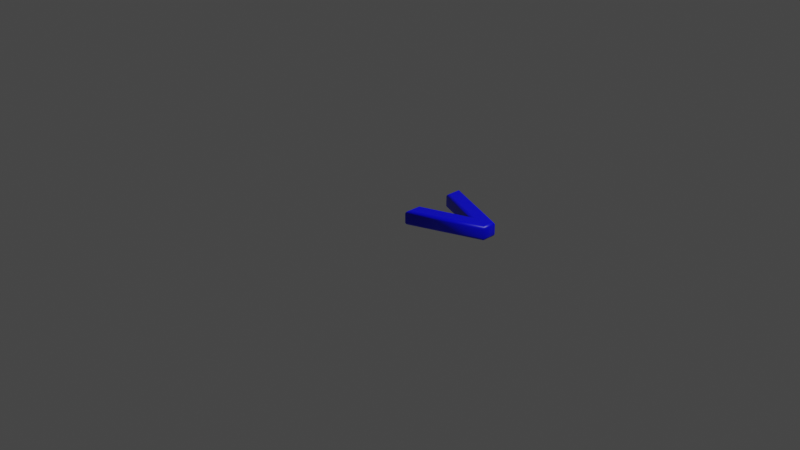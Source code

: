 # Source: 62.blend  (saved by Blender 2.83.19; exported with 4.5.12 LTS)
import bpy
from mathutils import Matrix  # noqa: F401  (used for matrix-valued properties, if any)

bpy.ops.wm.read_factory_settings(use_empty=True)
scene = bpy.context.scene
scene.name = 'Scene'

# ---- collections
col_collection = bpy.data.collections.new('Collection'); scene.collection.children.link(col_collection)

# ---- materials (node trees are filled in below, after node groups)
mat_material = bpy.data.materials.new('Material')
mat_material.alpha_threshold = 0.0
mat_material.use_transparent_shadow = False
mat_material.line_color = (0.0, 0.0, 0.0, 1.0)

# ---- material node trees
mat_material.use_nodes = True; mat_material.node_tree.nodes.clear()
_N = mat_material.node_tree.nodes; _L = mat_material.node_tree.links
n0 = _N.new('ShaderNodeOutputMaterial'); n0.name = 'Material Output'; n0.location = (300, 300)
n1 = _N.new('ShaderNodeBsdfPrincipled'); n1.name = 'Principled BSDF'; n1.location = (10, 300)
n1.distribution = 'GGX'
n1.subsurface_method = 'BURLEY'
n1.inputs[0].default_value = (0.0, 0.0, 1.0, 1.0)
n1.inputs[2].default_value = 0.4
n1.inputs[3].default_value = 1.45
n1.inputs[27].default_value = (0.0, 0.0, 0.0, 1.0)
n1.inputs[28].default_value = 1.0
_L.new(n1.outputs[0], n0.inputs[0])
n0.is_active_output = True

# ---- world
world_world = bpy.data.worlds.new('World'); scene.world = world_world
world_world.use_nodes = True; world_world.node_tree.nodes.clear()
_N = world_world.node_tree.nodes; _L = world_world.node_tree.links
n0 = _N.new('ShaderNodeOutputWorld'); n0.name = 'World Output'; n0.location = (300, 300)
n1 = _N.new('ShaderNodeBackground'); n1.name = 'Background'; n1.location = (10, 300)
n1.inputs[0].default_value = (0.05088, 0.05088, 0.05088, 1.0)
_L.new(n1.outputs[0], n0.inputs[0])
n0.is_active_output = True
world_world.color = (0.05088, 0.05088, 0.05088)
world_world.use_sun_shadow = False
world_world.sun_shadow_jitter_overblur = 0.0

# ---- cameras
cam_camera = bpy.data.cameras.new('Camera')
cam_camera.clip_end = 100.0
cam_camera.ortho_scale = 7.314

# ---- lights
light_light = bpy.data.lights.new('Light', 'POINT')
light_light.transmission_factor = 0.0
light_light.energy = 1000.0
light_light.shadow_soft_size = 0.1
light_light.shadow_maximum_resolution = 0.006
light_light.use_absolute_resolution = True

# ---- meshes
me_62 = bpy.data.meshes.new('62')
me_62.from_pydata([(0.653, 0.4462, 0.08), (0.06126, 0.669, 0.08), (0.06126, 0.7957, 0.08), (0.7971, 0.5047, 0.08), (0.7971, 0.3891, 0.08), (0.06126, 0.09816, 0.08), (0.06126, 0.2255, 0.08), (0.653, 0.4462, -0.08), (0.06126, 0.669, -0.08), (0.06126, 0.7957, -0.08), (0.7971, 0.5047, -0.08), (0.7971, 0.3891, -0.08), (0.06126, 0.09816, -0.08), (0.06126, 0.2255, -0.08), (0.653, 0.4462, -0.08), (0.6203, 0.4463, -0.07772), (0.5925, 0.4463, -0.07121), (0.574, 0.4463, -0.06148), (0.5675, 0.4464, -0.05), (0.5675, 0.4464, 0.05), (0.574, 0.4463, 0.06148), (0.5925, 0.4463, 0.07121), (0.6203, 0.4463, 0.07772), (0.653, 0.4462, 0.08), (0.06126, 0.669, -0.08), (0.04978, 0.661, -0.07772), (0.04005, 0.6543, -0.07121), (0.03354, 0.6498, -0.06148), (0.03126, 0.6482, -0.05), (0.03126, 0.6482, 0.05), (0.03354, 0.6498, 0.06148), (0.04005, 0.6543, 0.07121), (0.04978, 0.661, 0.07772), (0.06126, 0.669, 0.08), (0.06126, 0.7957, -0.08), (0.04978, 0.8126, -0.07772), (0.04005, 0.8269, -0.07121), (0.03354, 0.8364, -0.06148), (0.03126, 0.8398, -0.05), (0.03126, 0.8398, 0.05), (0.03354, 0.8364, 0.06148), (0.04005, 0.8269, 0.07121), (0.04978, 0.8126, 0.07772), (0.06126, 0.7957, 0.08), (0.7971, 0.5047, -0.08), (0.8086, 0.5125, -0.07772), (0.8183, 0.5191, -0.07121), (0.8248, 0.5235, -0.06148), (0.8271, 0.5251, -0.05), (0.8271, 0.5251, 0.05), (0.8248, 0.5235, 0.06148), (0.8183, 0.5191, 0.07121), (0.8086, 0.5125, 0.07772), (0.7971, 0.5047, 0.08), (0.7971, 0.3891, -0.08), (0.8086, 0.3813, -0.07772), (0.8183, 0.3747, -0.07121), (0.8248, 0.3703, -0.06148), (0.8271, 0.3687, -0.05), (0.8271, 0.3687, 0.05), (0.8248, 0.3703, 0.06148), (0.8183, 0.3747, 0.07121), (0.8086, 0.3813, 0.07772), (0.7971, 0.3891, 0.08), (0.06126, 0.09816, -0.08), (0.04978, 0.08127, -0.07772), (0.04005, 0.06695, -0.07121), (0.03354, 0.05739, -0.06148), (0.03126, 0.05403, -0.05), (0.03126, 0.05403, 0.05), (0.03354, 0.05739, 0.06148), (0.04005, 0.06695, 0.07121), (0.04978, 0.08127, 0.07772), (0.06126, 0.09816, 0.08), (0.06126, 0.2255, -0.08), (0.04978, 0.2335, -0.07772), (0.04005, 0.2403, -0.07121), (0.03354, 0.2448, -0.06148), (0.03126, 0.2464, -0.05), (0.03126, 0.2464, 0.05), (0.03354, 0.2448, 0.06148), (0.04005, 0.2403, 0.07121), (0.04978, 0.2335, 0.07772), (0.06126, 0.2255, 0.08)], [], [(1, 3, 2), (0, 3, 1), (0, 4, 3), (6, 4, 0), (6, 5, 4), (10, 8, 9), (10, 7, 8), (11, 7, 10), (11, 13, 7), (12, 13, 11), (15, 25, 24, 14), (16, 26, 25, 15), (17, 27, 26, 16), (18, 28, 27, 17), (19, 29, 28, 18), (20, 30, 29, 19), (21, 31, 30, 20), (22, 32, 31, 21), (23, 33, 32, 22), (25, 35, 34, 24), (26, 36, 35, 25), (27, 37, 36, 26), (28, 38, 37, 27), (29, 39, 38, 28), (30, 40, 39, 29), (31, 41, 40, 30), (32, 42, 41, 31), (33, 43, 42, 32), (35, 45, 44, 34), (36, 46, 45, 35), (37, 47, 46, 36), (38, 48, 47, 37), (39, 49, 48, 38), (40, 50, 49, 39), (41, 51, 50, 40), (42, 52, 51, 41), (43, 53, 52, 42), (45, 55, 54, 44), (46, 56, 55, 45), (47, 57, 56, 46), (48, 58, 57, 47), (49, 59, 58, 48), (50, 60, 59, 49), (51, 61, 60, 50), (52, 62, 61, 51), (53, 63, 62, 52), (55, 65, 64, 54), (56, 66, 65, 55), (57, 67, 66, 56), (58, 68, 67, 57), (59, 69, 68, 58), (60, 70, 69, 59), (61, 71, 70, 60), (62, 72, 71, 61), (63, 73, 72, 62), (65, 75, 74, 64), (66, 76, 75, 65), (67, 77, 76, 66), (68, 78, 77, 67), (69, 79, 78, 68), (70, 80, 79, 69), (71, 81, 80, 70), (72, 82, 81, 71), (73, 83, 82, 72), (75, 15, 14, 74), (76, 16, 15, 75), (77, 17, 16, 76), (78, 18, 17, 77), (79, 19, 18, 78), (80, 20, 19, 79), (81, 21, 20, 80), (82, 22, 21, 81), (83, 23, 22, 82)])
me_62.polygons.foreach_set('use_smooth', [0, 0, 0, 0, 0, 0, 0, 0, 0, 0, 1, 1, 1, 1, 1, 1, 1, 1, 1, 1, 1, 1, 1, 1, 1, 1, 1, 1, 1, 1, 1, 1, 1, 1, 1, 1, 1, 1, 1, 1, 1, 1, 1, 1, 1, 1, 1, 1, 1, 1, 1, 1, 1, 1, 1, 1, 1, 1, 1, 1, 1, 1, 1, 1, 1, 1, 1, 1, 1, 1, 1, 1, 1])
_uv = me_62.uv_layers.new(name='UVMap')
_uv.uv.foreach_set('vector', [0.8688, 0.07567, 0.4302, 0.1736, 0.8688, 0.0001509, 0.5161, 0.2085, 0.4302, 0.1736, 0.8688, 0.07567, 0.5161, 0.2085, 0.4302, 0.2425, 0.4302, 0.1736, 0.8688, 0.34, 0.4302, 0.2425, 0.5161, 0.2085, 0.8688, 0.34, 0.8688, 0.4159, 0.4302, 0.2425, 0.8688, 0.5897, 0.4302, 0.4917, 0.4302, 0.4162, 0.8688, 0.5897, 0.7829, 0.6245, 0.4302, 0.4917, 0.8688, 0.6586, 0.7829, 0.6245, 0.8688, 0.5897, 0.8688, 0.6586, 0.4302, 0.7561, 0.7829, 0.6245, 0.4302, 0.832, 0.4302, 0.7561, 0.8688, 0.6586, 0.2492, 0.7599, 0.3049, 0.09963, 0.3006, 0.1171, 0.2652, 0.7936, 0.2338, 0.7286, 0.31, 0.08346, 0.3049, 0.09963, 0.2492, 0.7599, 0.2194, 0.702, 0.3157, 0.06892, 0.31, 0.08346, 0.2338, 0.7286, 0.2062, 0.6811, 0.322, 0.05624, 0.3157, 0.06892, 0.2194, 0.702, 0.1381, 0.6479, 0.28, 0.00426, 0.322, 0.05624, 0.2062, 0.6811, 0.1292, 0.6465, 0.2793, 0.002558, 0.28, 0.00426, 0.1381, 0.6479, 0.1199, 0.6505, 0.2788, 0.002049, 0.2793, 0.002558, 0.1292, 0.6465, 0.1106, 0.6588, 0.2783, 0.001718, 0.2788, 0.002049, 0.1199, 0.6505, 0.1013, 0.6698, 0.2772, 0.0001509, 0.2783, 0.001718, 0.1106, 0.6588, 0.3049, 0.09963, 0.3938, 0.07838, 0.3964, 0.08838, 0.3006, 0.1171, 0.31, 0.08346, 0.3903, 0.07064, 0.3938, 0.07838, 0.3049, 0.09963, 0.3157, 0.06892, 0.3856, 0.06598, 0.3903, 0.07064, 0.31, 0.08346, 0.322, 0.05624, 0.3799, 0.06478, 0.3856, 0.06598, 0.3157, 0.06892, 0.28, 0.00426, 0.4283, 0.04154, 0.3799, 0.06478, 0.322, 0.05624, 0.2793, 0.002558, 0.4299, 0.03807, 0.4283, 0.04154, 0.28, 0.00426, 0.2788, 0.002049, 0.4295, 0.03716, 0.4299, 0.03807, 0.2793, 0.002558, 0.2783, 0.001718, 0.4282, 0.03809, 0.4295, 0.03716, 0.2788, 0.002049, 0.2772, 0.0001509, 0.4271, 0.03961, 0.4282, 0.03809, 0.2783, 0.001718, 0.3938, 0.07838, 0.3561, 0.9013, 0.3534, 0.8861, 0.3964, 0.08838, 0.3903, 0.07064, 0.3576, 0.9159, 0.3561, 0.9013, 0.3938, 0.07838, 0.3856, 0.06598, 0.3581, 0.9293, 0.3576, 0.9159, 0.3903, 0.07064, 0.3799, 0.06478, 0.3576, 0.9413, 0.3581, 0.9293, 0.3856, 0.06598, 0.4283, 0.04154, 0.4113, 0.9527, 0.3576, 0.9413, 0.3799, 0.06478, 0.4299, 0.03807, 0.4159, 0.9549, 0.4113, 0.9527, 0.4283, 0.04154, 0.4295, 0.03716, 0.4202, 0.9563, 0.4159, 0.9549, 0.4299, 0.03807, 0.4282, 0.03809, 0.4247, 0.9571, 0.4202, 0.9563, 0.4295, 0.03716, 0.4271, 0.03961, 0.4299, 0.9583, 0.4247, 0.9571, 0.4282, 0.03809, 0.3561, 0.9013, 0.2947, 0.9069, 0.2883, 0.8933, 0.3534, 0.8861, 0.3576, 0.9159, 0.3015, 0.9195, 0.2947, 0.9069, 0.3561, 0.9013, 0.3581, 0.9293, 0.3088, 0.9313, 0.3015, 0.9195, 0.3576, 0.9159, 0.3576, 0.9413, 0.3165, 0.9422, 0.3088, 0.9313, 0.3581, 0.9293, 0.4113, 0.9527, 0.321, 0.9818, 0.3165, 0.9422, 0.3576, 0.9413, 0.4159, 0.9549, 0.3233, 0.9865, 0.321, 0.9818, 0.4113, 0.9527, 0.4202, 0.9563, 0.3256, 0.9909, 0.3233, 0.9865, 0.4159, 0.9549, 0.4247, 0.9571, 0.3281, 0.9952, 0.3256, 0.9909, 0.4202, 0.9563, 0.4299, 0.9583, 0.3306, 0.9998, 0.3281, 0.9952, 0.4247, 0.9571, 0.2947, 0.9069, 0.01872, 0.8036, 0.02009, 0.8024, 0.2883, 0.8933, 0.3015, 0.9195, 0.01791, 0.8047, 0.01872, 0.8036, 0.2947, 0.9069, 0.3088, 0.9313, 0.01802, 0.8058, 0.01791, 0.8047, 0.3015, 0.9195, 0.3165, 0.9422, 0.0192, 0.8069, 0.01802, 0.8058, 0.3088, 0.9313, 0.321, 0.9818, 0.003237, 0.8232, 0.0192, 0.8069, 0.3165, 0.9422, 0.3233, 0.9865, 0.00154, 0.8239, 0.003237, 0.8232, 0.321, 0.9818, 0.3256, 0.9909, 0.0008936, 0.8245, 0.00154, 0.8239, 0.3233, 0.9865, 0.3281, 0.9952, 0.0009342, 0.8252, 0.0008936, 0.8245, 0.3256, 0.9909, 0.3306, 0.9998, 0.001076, 0.8262, 0.0009342, 0.8252, 0.3281, 0.9952, 0.01872, 0.8036, 0.0334, 0.774, 0.03743, 0.772, 0.02009, 0.8024, 0.01791, 0.8047, 0.03005, 0.777, 0.0334, 0.774, 0.01872, 0.8036, 0.01802, 0.8058, 0.02741, 0.7805, 0.03005, 0.777, 0.01791, 0.8047, 0.0192, 0.8069, 0.02543, 0.7841, 0.02741, 0.7805, 0.01802, 0.8058, 0.003237, 0.8232, 0.00649, 0.7732, 0.02543, 0.7841, 0.0192, 0.8069, 0.00154, 0.8239, 0.005108, 0.7728, 0.00649, 0.7732, 0.003237, 0.8232, 0.0008936, 0.8245, 0.003825, 0.7723, 0.005108, 0.7728, 0.00154, 0.8239, 0.0009342, 0.8252, 0.002298, 0.7719, 0.003825, 0.7723, 0.0008936, 0.8245, 0.001076, 0.8262, 0.0001509, 0.7715, 0.002298, 0.7719, 0.0009342, 0.8252, 0.0334, 0.774, 0.2492, 0.7599, 0.2652, 0.7936, 0.03743, 0.772, 0.03005, 0.777, 0.2338, 0.7286, 0.2492, 0.7599, 0.0334, 0.774, 0.02741, 0.7805, 0.2194, 0.702, 0.2338, 0.7286, 0.03005, 0.777, 0.02543, 0.7841, 0.2062, 0.6811, 0.2194, 0.702, 0.02741, 0.7805, 0.00649, 0.7732, 0.1381, 0.6479, 0.2062, 0.6811, 0.02543, 0.7841, 0.005108, 0.7728, 0.1292, 0.6465, 0.1381, 0.6479, 0.00649, 0.7732, 0.003825, 0.7723, 0.1199, 0.6505, 0.1292, 0.6465, 0.005108, 0.7728, 0.002298, 0.7719, 0.1106, 0.6588, 0.1199, 0.6505, 0.003825, 0.7723, 0.0001509, 0.7715, 0.1013, 0.6698, 0.1106, 0.6588, 0.002298, 0.7719])
me_62.materials.append(mat_material)
me_62.use_remesh_fix_poles = True
me_62.use_remesh_preserve_attributes = False
me_62.use_mirror_vertex_groups = False
me_62.update()

# ---- objects
ob_light = bpy.data.objects.new('Light', light_light)
ob_camera = bpy.data.objects.new('Camera', cam_camera)
ob_62 = bpy.data.objects.new('62', me_62)

# ---- transforms, parenting, visibility, modifiers, constraints
ob_light.location = (4.076, 1.005, 5.904)
ob_light.rotation_euler = (0.6503, 0.05522, 1.866)
ob_light.lock_rotations_4d = False
ob_light.empty_display_type = 'ARROWS'
ob_light.color = (0.0, 0.0, 0.0, 0.0)
ob_light.lineart.crease_threshold = 0.0
ob_camera.location = (7.359, -6.926, 4.958)
ob_camera.rotation_euler = (1.109, 0.0, 0.8149)
ob_camera.lock_rotations_4d = False
ob_camera.empty_display_type = 'ARROWS'
ob_camera.color = (0.0, 0.0, 0.0, 0.0)
ob_camera.display_type = 'WIRE'
ob_camera.lineart.crease_threshold = 0.0
ob_62.location = (0.0, 0.0, 0.0)
ob_62.lineart.crease_threshold = 0.0

# ---- collection membership
col_collection.objects.link(ob_light)
col_collection.objects.link(ob_camera)
col_collection.objects.link(ob_62)

# ---- scene / render settings (as saved in the file)
scene.camera = ob_camera
scene.frame_start = 1; scene.frame_end = 250; scene.frame_set(1)
scene.render.engine = 'BLENDER_EEVEE_NEXT'
scene.cycles.use_denoising = False
scene.cycles.samples = 128
scene.cycles.sampling_pattern = 'TABULATED_SOBOL'
scene.cycles.use_adaptive_sampling = False
scene.cycles.use_light_tree = False
scene.view_settings.view_transform = 'Filmic'
bpy.context.view_layer.update()
